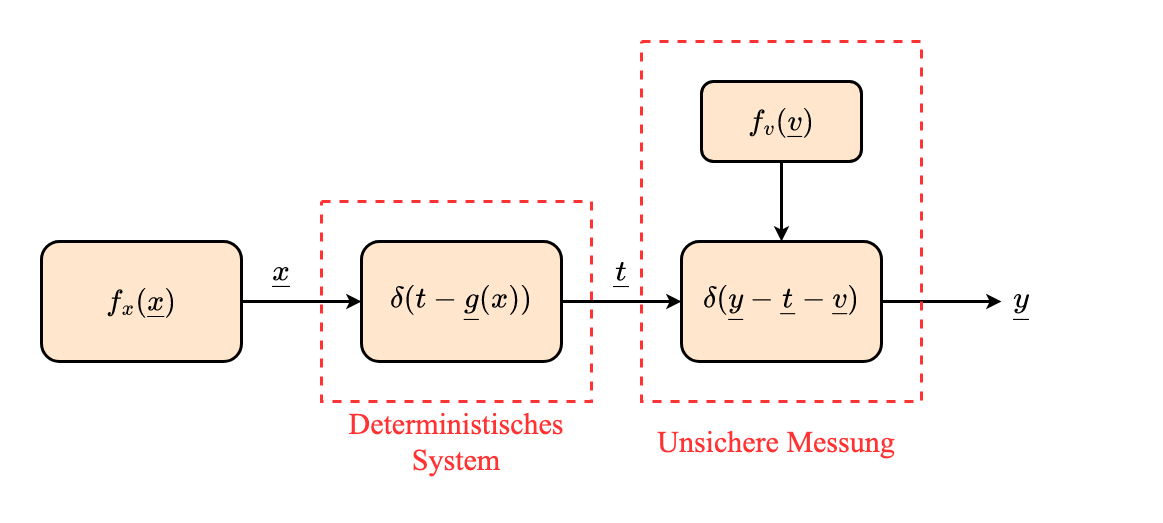

The diagram above was exported from draw.io. Its source (the exported page's mxGraphModel, read from the mxfile embedded in the PNG):
<mxGraphModel dx="2066" dy="1072" grid="1" gridSize="10" guides="1" tooltips="1" connect="1" arrows="1" fold="1" page="1" pageScale="1" pageWidth="3300" pageHeight="2339" math="1" shadow="0">
  <root>
    <mxCell id="ovh-bJFGUr6i5c08sm5c-0" />
    <mxCell id="ovh-bJFGUr6i5c08sm5c-1" parent="ovh-bJFGUr6i5c08sm5c-0" />
    <mxCell id="ovh-bJFGUr6i5c08sm5c-3" value="" style="rounded=0;whiteSpace=wrap;html=1;fontFamily=Times New Roman;fontSize=30;strokeColor=none;strokeWidth=3;fillColor=none;" vertex="1" parent="ovh-bJFGUr6i5c08sm5c-1">
      <mxGeometry x="360" y="160" width="1160" height="520" as="geometry" />
    </mxCell>
    <mxCell id="ovh-bJFGUr6i5c08sm5c-2" value="" style="rounded=0;whiteSpace=wrap;html=1;fontFamily=Times New Roman;fontSize=30;strokeColor=#FF3333;strokeWidth=3;fillColor=none;dashed=1;" vertex="1" parent="ovh-bJFGUr6i5c08sm5c-1">
      <mxGeometry x="680" y="360" width="270" height="200" as="geometry" />
    </mxCell>
    <mxCell id="ovh-bJFGUr6i5c08sm5c-4" style="edgeStyle=orthogonalEdgeStyle;rounded=0;orthogonalLoop=1;jettySize=auto;html=1;entryX=0;entryY=0.5;entryDx=0;entryDy=0;fontFamily=Times New Roman;fontSize=30;strokeWidth=3;" edge="1" parent="ovh-bJFGUr6i5c08sm5c-1" source="ovh-bJFGUr6i5c08sm5c-5" target="ovh-bJFGUr6i5c08sm5c-11">
      <mxGeometry relative="1" as="geometry">
        <mxPoint x="1000" y="460" as="targetPoint" />
      </mxGeometry>
    </mxCell>
    <mxCell id="ovh-bJFGUr6i5c08sm5c-5" value="\(\delta(t - \underline{g}(x))\)" style="rounded=1;whiteSpace=wrap;html=1;fillColor=#ffe6cc;strokeColor=default;strokeWidth=3;fontSize=30;fontFamily=Times New Roman;" vertex="1" parent="ovh-bJFGUr6i5c08sm5c-1">
      <mxGeometry x="720" y="400" width="200" height="120" as="geometry" />
    </mxCell>
    <mxCell id="ovh-bJFGUr6i5c08sm5c-6" value="Deterministisches System" style="text;html=1;strokeColor=none;fillColor=none;align=center;verticalAlign=middle;whiteSpace=wrap;rounded=0;fontSize=30;fontFamily=Times New Roman;fontColor=#FF3333;" vertex="1" parent="ovh-bJFGUr6i5c08sm5c-1">
      <mxGeometry x="680" y="560" width="270" height="80" as="geometry" />
    </mxCell>
    <mxCell id="ovh-bJFGUr6i5c08sm5c-7" value="\(\underline{t}\)" style="text;html=1;strokeColor=none;fillColor=none;align=center;verticalAlign=middle;whiteSpace=wrap;rounded=0;fontSize=30;fontFamily=Times New Roman;" vertex="1" parent="ovh-bJFGUr6i5c08sm5c-1">
      <mxGeometry x="960" y="410" width="40" height="40" as="geometry" />
    </mxCell>
    <mxCell id="ovh-bJFGUr6i5c08sm5c-8" style="edgeStyle=orthogonalEdgeStyle;rounded=0;orthogonalLoop=1;jettySize=auto;html=1;entryX=0;entryY=0.5;entryDx=0;entryDy=0;fontFamily=Times New Roman;fontSize=30;strokeWidth=3;" edge="1" parent="ovh-bJFGUr6i5c08sm5c-1" source="ovh-bJFGUr6i5c08sm5c-9" target="ovh-bJFGUr6i5c08sm5c-5">
      <mxGeometry relative="1" as="geometry" />
    </mxCell>
    <mxCell id="ovh-bJFGUr6i5c08sm5c-9" value="\(f_x(\underline{x})\)" style="rounded=1;whiteSpace=wrap;html=1;fillColor=#ffe6cc;strokeColor=default;strokeWidth=3;fontSize=30;fontFamily=Times New Roman;" vertex="1" parent="ovh-bJFGUr6i5c08sm5c-1">
      <mxGeometry x="400" y="400" width="200" height="120" as="geometry" />
    </mxCell>
    <mxCell id="ovh-bJFGUr6i5c08sm5c-10" style="edgeStyle=orthogonalEdgeStyle;rounded=0;orthogonalLoop=1;jettySize=auto;html=1;fontFamily=Times New Roman;fontSize=30;strokeWidth=3;" edge="1" parent="ovh-bJFGUr6i5c08sm5c-1" source="ovh-bJFGUr6i5c08sm5c-11">
      <mxGeometry relative="1" as="geometry">
        <mxPoint x="1360" y="460" as="targetPoint" />
      </mxGeometry>
    </mxCell>
    <mxCell id="ovh-bJFGUr6i5c08sm5c-11" value="\(\delta(\underline{y} - \underline{t} - \underline{v})\)" style="rounded=1;whiteSpace=wrap;html=1;fillColor=#ffe6cc;strokeColor=default;strokeWidth=3;fontSize=30;fontFamily=Times New Roman;" vertex="1" parent="ovh-bJFGUr6i5c08sm5c-1">
      <mxGeometry x="1040" y="400" width="200" height="120" as="geometry" />
    </mxCell>
    <mxCell id="ovh-bJFGUr6i5c08sm5c-12" style="edgeStyle=orthogonalEdgeStyle;rounded=0;orthogonalLoop=1;jettySize=auto;html=1;entryX=0.5;entryY=0;entryDx=0;entryDy=0;fontFamily=Times New Roman;fontSize=30;strokeWidth=3;" edge="1" parent="ovh-bJFGUr6i5c08sm5c-1" source="ovh-bJFGUr6i5c08sm5c-13" target="ovh-bJFGUr6i5c08sm5c-11">
      <mxGeometry relative="1" as="geometry" />
    </mxCell>
    <mxCell id="ovh-bJFGUr6i5c08sm5c-13" value="\(f_v(\underline{v})\)" style="rounded=1;whiteSpace=wrap;html=1;fillColor=#ffe6cc;strokeColor=default;strokeWidth=3;fontSize=30;fontFamily=Times New Roman;" vertex="1" parent="ovh-bJFGUr6i5c08sm5c-1">
      <mxGeometry x="1060" y="240" width="160" height="80" as="geometry" />
    </mxCell>
    <mxCell id="ovh-bJFGUr6i5c08sm5c-14" value="\(\underline{y}\)" style="text;html=1;strokeColor=none;fillColor=none;align=center;verticalAlign=middle;whiteSpace=wrap;rounded=0;fontSize=30;fontFamily=Times New Roman;" vertex="1" parent="ovh-bJFGUr6i5c08sm5c-1">
      <mxGeometry x="1360" y="440" width="40" height="40" as="geometry" />
    </mxCell>
    <mxCell id="auUFUaR3al8j0lnQktYz-0" value="" style="rounded=0;whiteSpace=wrap;html=1;fontFamily=Times New Roman;fontSize=30;strokeColor=#FF3333;strokeWidth=3;fillColor=none;dashed=1;" vertex="1" parent="ovh-bJFGUr6i5c08sm5c-1">
      <mxGeometry x="1000" y="200" width="280" height="360" as="geometry" />
    </mxCell>
    <mxCell id="auUFUaR3al8j0lnQktYz-1" value="Unsichere Messung" style="text;html=1;strokeColor=none;fillColor=none;align=center;verticalAlign=middle;whiteSpace=wrap;rounded=0;fontSize=30;fontFamily=Times New Roman;fontColor=#FF3333;" vertex="1" parent="ovh-bJFGUr6i5c08sm5c-1">
      <mxGeometry x="1000" y="560" width="270" height="80" as="geometry" />
    </mxCell>
    <mxCell id="qR-iRR-bhUygl7Gnz-85-0" value="\(\underline{x}\)" style="text;html=1;strokeColor=none;fillColor=none;align=center;verticalAlign=middle;whiteSpace=wrap;rounded=0;fontSize=30;fontFamily=Times New Roman;" vertex="1" parent="ovh-bJFGUr6i5c08sm5c-1">
      <mxGeometry x="620" y="410" width="40" height="40" as="geometry" />
    </mxCell>
  </root>
</mxGraphModel>